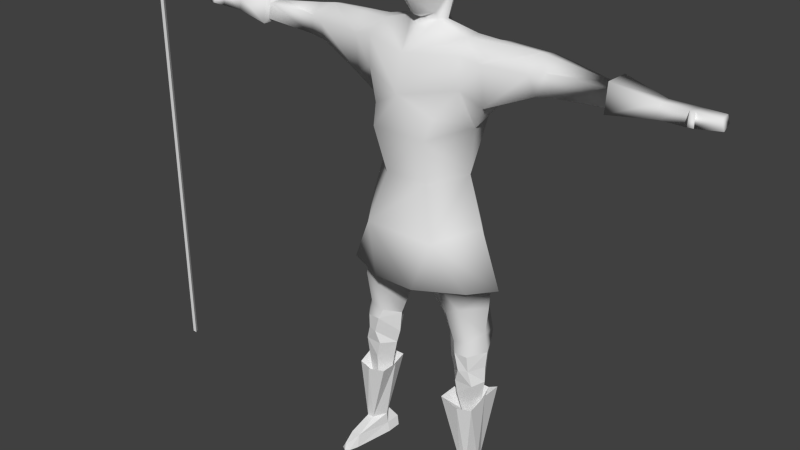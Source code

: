# Source: barbarian_lancier.blend  (saved by Blender 2.63.0; exported with 4.5.12 LTS)
import bpy
from mathutils import Matrix  # noqa: F401  (used for matrix-valued properties, if any)

bpy.ops.wm.read_factory_settings(use_empty=True)
scene = bpy.context.scene
scene.name = 'Scene'

# ---- collections
col_collection_1 = bpy.data.collections.new('Collection 1'); scene.collection.children.link(col_collection_1)

# ---- world
world_world = bpy.data.worlds.new('World'); scene.world = world_world
world_world.color = (0.05088, 0.05088, 0.05088)
world_world.use_sun_shadow = False
world_world.sun_shadow_jitter_overblur = 0.0
world_world.cycles.sampling_method = 'MANUAL'
world_world.cycles.sample_map_resolution = 256

# ---- meshes
me_plane_001 = bpy.data.meshes.new('Plane.001')
me_plane_001.from_pydata([(-7.963, 9.428, -0.07306), (-7.963, 9.491, 0.03653), (-7.963, 9.364, 0.03653), (6.803, 0.01015, -0.09752), (4.395, 0.0, 0.1518), (5.205, -0.5734, 0.4887), (5.205, 0.5734, 0.4887), (5.317, -0.7809, -0.1786), (5.317, 0.7809, -0.1786), (5.799, -0.5521, -0.5876), (5.799, 0.5521, -0.5876), (5.872, -0.5002, -0.02306), (5.872, 0.5002, -0.02306), (5.096, -0.3706, -0.9305), (5.096, 0.3706, -0.9305), (5.496, -0.6407, 0.5674), (5.496, 0.6407, 0.5674), (4.938, -2.38e-08, 0.6564), (5.697, -0.616, 0.5614), (5.697, 0.616, 0.5614), (5.71, -0.4901, -0.7574), (5.71, 0.4901, -0.7574), (5.843, -0.5095, 0.2791), (5.843, 0.5095, 0.2791), (4.51, 0.0, 0.4071), (4.556, -0.3956, 0.1147), (4.556, 0.3956, 0.1147), (5.096, 0.0, -0.9305), (5.749, -5.841e-08, -0.7574), (5.832, -9.735e-08, -0.5811), (5.968, -8.142e-08, -0.01658), (5.898, -7.726e-08, 0.3759), (3.962, -1.961, -0.8137), (3.962, 1.939, -0.8137), (5.781, -2.07e-08, 0.6677), (5.344, -4.761e-08, 0.679), (4.491, 0.0, -0.8077), (-2.14, -0.5499, 1.148), (-2.14, 0.5617, 1.148), (-0.8093, 2.869e-08, -1.535), (0.7316, 5.461e-08, -1.301), (4.257, 0.0, 0.2627), (3.556, -0.0154, -1.285), (2.15, -1.203, -1.073), (2.15, 1.203, -1.073), (4.269, -0.3037, -0.4802), (4.269, 0.3037, -0.4802), (4.346, -0.473, -0.2699), (4.346, 0.473, -0.2699), (3.728, 0.0, 0.8282), (3.486, -6.858, -0.3569), (3.486, 6.858, -0.3569), (3.556, -7.399, -0.2914), (3.556, 7.399, -0.2914), (3.519, -7.482, 0.1132), (3.519, 7.482, 0.1132), (3.752, -6.822, -0.248), (3.752, 6.822, -0.248), (3.748, -7.362, -0.2526), (3.748, 7.362, -0.2526), (3.76, -7.404, 0.1201), (3.76, 7.404, 0.1201), (3.761, -6.826, 0.05555), (3.761, 6.826, 0.05555), (3.42, -6.836, 0.1132), (3.42, 6.836, 0.1132), (3.524, -6.96, 0.3464), (3.524, 6.96, 0.3464), (3.68, -6.95, 0.3267), (3.68, 6.95, 0.3267), (3.677, -6.809, 0.3321), (3.677, 6.809, 0.3321), (3.52, -6.819, 0.3518), (3.52, 6.819, 0.3518), (3.419, -6.716, 0.1294), (3.419, 6.716, 0.1294), (3.416, -6.712, -0.2914), (3.416, 6.712, -0.2914), (3.757, -6.716, -0.2435), (3.757, 6.716, -0.2435), (3.76, -6.706, 0.07181), (3.76, 6.706, 0.07181), (3.76, -6.072, 0.07181), (3.76, 6.072, 0.07181), (3.757, -6.082, -0.2435), (3.757, 6.082, -0.2435), (3.416, -6.078, -0.2914), (3.416, 6.078, -0.2914), (3.419, -6.082, 0.1294), (3.419, 6.082, 0.1294), (3.311, -4.974, 0.3401), (3.311, 4.974, 0.3401), (3.304, -4.966, -0.5116), (3.304, 4.966, -0.5116), (3.995, -4.973, -0.4146), (3.995, 4.973, -0.4146), (4.0, -4.954, 0.2234), (4.0, 4.954, 0.2234), (4.148, -1.855, 0.04028), (4.148, 1.855, 0.04028), (3.7, -3.058, 0.2614), (3.7, 3.058, 0.2614), (4.357, -0.38, -0.002099), (4.357, 0.38, -0.002099), (4.122, -1.219, -0.002099), (4.122, 1.219, -0.002099), (4.146, -1.292, -0.3256), (4.146, 1.292, -0.3256), (3.804, -1.324, 0.4395), (3.804, 1.324, 0.4395), (3.706, -1.827, 0.3511), (3.706, 1.827, 0.3511), (4.133, -1.92, -0.2829), (4.133, 1.869, -0.2829), (4.088, -3.049, -0.2421), (4.088, 3.049, -0.2421), (4.011, -3.488, -0.2548), (4.011, 3.488, -0.2548), (3.803, -4.96, 0.09903), (3.803, 4.96, 0.09903), (3.801, -3.402, 0.1574), (3.801, 3.402, 0.1574), (3.8, -4.971, -0.2742), (3.8, 4.971, -0.2742), (3.861, -3.629, -0.7125), (3.861, 3.629, -0.7125), (3.961, -3.104, -0.7117), (3.961, 3.104, -0.7117), (-2.234, 0.005894, -1.659), (3.396, -4.967, -0.3309), (3.396, 4.967, -0.3309), (3.305, -3.767, -0.5807), (3.305, 3.767, -0.5807), (3.22, -3.196, -0.5089), (3.22, 3.196, -0.5089), (2.67, -1.936, -0.6134), (2.67, 1.936, -0.6134), (3.639, -1.215, -0.9078), (3.639, 1.215, -0.9078), (0.7316, -0.4498, -0.953), (0.7316, 0.4498, -0.953), (-0.9161, -1.08, -1.01), (-0.9161, 1.08, -1.01), (-2.124, -1.05, -1.436), (-2.154, 1.062, -1.436), (-2.958, -1.067, -0.8445), (-2.96, 1.065, -0.8594), (-2.806, -1.419, -0.9074), (-2.805, 1.425, -0.9237), (-2.695, -1.477, 0.4411), (-2.691, 1.484, 0.4561), (-2.97, -1.086, 0.3899), (-2.973, 1.084, 0.4037), (-3.794, -1.225, 0.2241), (-3.827, 1.161, 0.2003), (-4.075, -1.318, 0.3119), (-4.091, 1.253, 0.283), (-4.082, -1.224, -0.6651), (-4.098, 1.164, -0.6374), (-4.361, -1.24, -0.7197), (-4.361, 1.183, -0.6888), (-3.729, -1.706, -0.8058), (-3.759, 1.613, -0.7699), (-4.05, -1.637, -0.8772), (-4.062, 1.552, -0.8372), (-4.326, -1.518, -0.9916), (-4.325, 1.444, -0.9449), (-4.561, -1.439, 0.3119), (-4.547, 1.374, 0.283), (-4.092, -1.682, 0.2857), (-4.102, 1.596, 0.2583), (-4.54, -1.703, 0.2472), (-4.523, 1.622, 0.222), (-3.715, -1.625, 0.2198), (-3.747, 1.536, 0.1962), (-4.74, -1.5, -0.9206), (-4.714, 1.434, -0.8781), (-5.319, -1.56, -0.7124), (-5.319, 1.56, -0.7124), (-7.772, -1.603, -0.6768), (-7.772, 1.633, -0.6768), (-8.072, -1.6, -0.6698), (-8.072, 1.629, -0.6698), (-5.536, -1.136, -0.7404), (-5.683, 1.181, -0.6798), (-5.536, -1.701, -0.7404), (-5.683, 1.683, -0.6798), (-5.395, -1.973, -0.7404), (-5.558, 1.925, -0.6798), (-7.523, -1.735, -0.4234), (-7.523, 1.764, -0.4234), (-7.697, -1.855, -0.6016), (-7.697, 1.884, -0.6016), (-8.055, -1.965, -0.5481), (-8.055, 1.994, -0.5481), (-8.072, -1.218, -0.5481), (-8.072, 1.247, -0.5481), (-7.822, -1.301, -0.6016), (-7.822, 1.33, -0.6016), (-7.519, -1.491, -0.4277), (-7.519, 1.52, -0.4277), (-6.142, -1.551, -0.4051), (-6.202, 1.487, -0.449), (-4.954, -1.316, 0.2464), (-4.919, 1.263, 0.2212), (-5.352, -1.369, 0.2154), (-5.352, 1.369, 0.2154), (-4.968, -1.816, 0.2116), (-4.925, 1.735, 0.1885), (-7.873, -1.58, 1.253), (-7.873, 1.609, 1.253), (-7.869, -1.637, 1.255), (-7.869, 1.666, 1.255), (-8.055, -1.496, 1.251), (-8.055, 1.526, 1.251), (-8.055, -1.607, 1.333), (-8.055, 1.636, 1.333), (-8.055, -1.744, 1.248), (-8.055, 1.773, 1.248), (-5.64, -1.541, 0.4545), (-5.775, 1.541, 0.382), (-6.04, -1.71, 0.02708), (-6.082, 1.674, 0.05891), (-5.585, -1.937, 0.3522), (-5.726, 1.893, 0.2911), (-7.523, -1.712, 0.2128), (-7.523, 1.741, 0.2128), (-7.752, -1.744, 0.848), (-7.752, 1.773, 0.848), (-8.055, -1.848, 0.9847), (-8.055, 1.877, 0.9847), (-8.064, -1.418, 1.0), (-8.064, 1.447, 1.0), (-7.753, -1.477, 0.8607), (-7.753, 1.506, 0.8607), (-7.519, -1.523, 0.2055), (-7.519, 1.552, 0.2055), (-5.536, -0.985, 0.3885), (-5.683, 1.047, 0.3233), (-6.046, -1.484, 0.07651), (-6.089, 1.409, 0.117), (-3.047, -0.4836, -0.1494), (-3.051, 0.468, -0.1482), (-5.355, -1.057, -0.1546), (-5.355, 1.057, -0.1546), (-3.886, -0.8325, -0.143), (-3.92, 0.7922, -0.1455), (-4.536, -0.8857, -0.143), (-4.532, 0.8521, -0.1455), (-4.958, -0.9979, -0.143), (-4.928, 0.9642, -0.1455), (-6.129, -1.319, -0.171), (-6.187, 1.214, -0.1738), (-5.536, -0.985, -0.171), (-5.683, 1.047, -0.1738), (-7.519, -1.337, -0.171), (-7.519, 1.367, -0.171), (-7.822, -1.301, -0.171), (-7.822, 1.33, -0.171), (-8.072, -1.218, -0.1415), (-8.072, 1.247, -0.1415), (-8.055, -2.007, -0.1415), (-8.055, 2.036, -0.1415), (-7.697, -1.87, -0.171), (-7.697, 1.9, -0.171), (-7.523, -1.819, -0.171), (-7.523, 1.848, -0.171), (-5.395, -1.973, -0.171), (-5.558, 1.925, -0.1738), (2.753, 0.0, 1.002), (2.274, -0.8364, 0.7141), (2.274, 0.8891, 0.7141), (1.774, -0.7691, 0.9387), (1.774, 0.7691, 0.9387), (0.5333, -0.5989, 0.6597), (0.5333, 0.5989, 0.6597), (-0.8201, -0.9777, 0.9509), (-0.8201, 0.9777, 0.9509), (3.4, -4.972, 0.1672), (3.4, 4.972, 0.1672), (3.235, -3.601, -0.004633), (3.235, 3.601, -0.004633), (3.167, -3.114, 0.04447), (3.167, 3.114, 0.04447), (2.624, -1.857, 0.2191), (2.624, 1.857, 0.2191), (3.001, -1.325, 0.4214), (3.001, 1.325, 0.4214), (1.939, -1.413, -0.1546), (1.939, 1.413, -0.1546), (-6.04, -1.817, -0.171), (-6.082, 1.8, -0.1738), (-4.92, -1.972, -0.143), (-4.877, 1.881, -0.1455), (-4.471, -1.974, -0.143), (-4.454, 1.877, -0.1455), (-3.996, -2.02, -0.143), (-4.006, 1.913, -0.1455), (-3.481, -1.925, -0.143), (-3.522, 1.815, -0.1455), (-2.116, -1.767, 0.5066), (-2.123, -2.271, -0.1503), (-2.146, 2.077, -0.1503), (-0.5878, -1.721, -0.1462), (-0.5878, 1.721, -0.1462), (0.7316, -1.309, -0.1546), (0.7316, 1.309, -0.1546), (-2.145, 1.66, 0.6685), (-2.706, 1.899, -0.1482), (-2.709, -2.002, -0.1494), (-2.167, 1.875, -0.1269), (-2.123, 0.07004, -0.1269), (-2.155, 0.6084, 0.6379), (-2.147, 1.163, 0.7105), (-2.138, 1.081, -1.202), (-2.137, 0.5821, -1.113), (-2.116, -2.057, -0.124), (-2.136, -0.04859, -0.124), (-2.133, -0.6998, 0.6706), (-2.135, -1.276, 0.746), (-2.129, -0.6724, -1.148), (-2.138, -1.191, -1.241), (5.037, 9.428, -0.07306), (5.037, 9.491, 0.03653), (5.037, 9.364, 0.03653), (4.857, 9.418, -0.1637), (4.857, 9.273, -0.01839), (4.857, 9.418, 0.1269), (6.857, 9.418, -0.01839), (4.857, 9.564, -0.01839)], [], [(35, 17, 5, 15), (16, 6, 17, 35), (139, 40, 42), (140, 42, 40), (277, 38, 37, 276), (277, 276, 274, 275), (273, 272, 269), (272, 270, 269), (273, 269, 271), (275, 274, 272, 273), (42, 43, 139), (140, 44, 42), (43, 42, 137), (138, 42, 44), (39, 141, 143, 128), (144, 142, 39, 128), (303, 301, 143, 141), (144, 302, 304, 142), (276, 300, 301, 303), (141, 139, 305, 303), (306, 140, 142, 304), (40, 139, 141, 39), (142, 140, 40, 39), (4, 41, 102), (103, 41, 4), (25, 4, 102), (103, 4, 26), (24, 4, 25), (26, 4, 24), (17, 24, 25, 5), (26, 24, 17, 6), (7, 5, 25), (26, 6, 8), (7, 25, 102), (103, 26, 8), (13, 7, 45), (46, 8, 14), (27, 13, 45, 36), (46, 14, 27, 36), (45, 7, 47), (48, 8, 46), (47, 7, 102), (103, 8, 48), (7, 13, 20), (21, 14, 8), (9, 7, 20), (21, 8, 10), (5, 7, 15), (16, 8, 6), (15, 7, 18), (19, 8, 16), (18, 7, 22), (23, 8, 19), (7, 11, 22), (23, 12, 8), (7, 9, 11), (12, 10, 8), (155, 245, 247, 167), (248, 246, 156, 168), (155, 167, 171, 169), (172, 168, 156, 170), (171, 294, 296, 169), (297, 295, 172, 170), (171, 292, 294), (295, 293, 172), (201, 177, 290), (291, 178, 202), (290, 177, 292), (293, 178, 291), (18, 34, 35, 15), (35, 34, 19, 16), (22, 31, 34, 18), (34, 31, 23, 19), (11, 30, 31, 22), (31, 30, 12, 23), (9, 29, 30, 11), (30, 29, 10, 12), (20, 28, 29, 9), (29, 28, 21, 10), (13, 27, 28, 20), (28, 27, 14, 21), (42, 36, 45), (46, 36, 42), (135, 43, 137, 32), (138, 44, 136, 33), (126, 133, 135, 32), (136, 134, 127, 33), (112, 114, 126, 32), (127, 115, 113, 33), (112, 32, 137, 106), (138, 33, 113, 107), (100, 110, 284, 282), (285, 111, 101, 283), (133, 282, 284, 135), (285, 283, 134, 136), (112, 98, 114), (115, 99, 113), (110, 100, 114, 98), (115, 101, 111, 99), (131, 280, 282, 133), (283, 281, 132, 134), (129, 278, 280, 131), (281, 279, 130, 132), (92, 90, 278, 129), (279, 91, 93, 130), (88, 90, 92, 86), (93, 91, 89, 87), (76, 74, 88, 86), (89, 75, 77, 87), (64, 74, 76, 50), (77, 75, 65, 51), (52, 54, 64, 50), (65, 55, 53, 51), (135, 284, 288, 43), (289, 285, 136, 44), (284, 286, 288), (289, 287, 285), (124, 131, 133, 126), (134, 132, 125, 127), (120, 100, 282, 280), (283, 101, 121, 281), (114, 100, 120, 116), (121, 101, 115, 117), (116, 124, 126, 114), (127, 125, 117, 115), (41, 49, 102), (103, 49, 41), (47, 102, 104), (105, 103, 48), (45, 106, 137, 42), (138, 107, 46, 42), (43, 288, 305, 139), (306, 289, 44, 140), (47, 104, 106, 45), (107, 105, 48, 46), (108, 49, 269), (269, 49, 109), (49, 108, 104, 102), (105, 109, 49, 103), (60, 62, 64, 54), (65, 63, 61, 55), (52, 50, 56, 58), (57, 51, 53, 59), (50, 76, 78, 56), (79, 77, 51, 57), (52, 58, 60, 54), (61, 59, 53, 55), (66, 72, 74, 64), (75, 73, 67, 65), (56, 62, 60, 58), (61, 63, 57, 59), (56, 78, 80, 62), (81, 79, 57, 63), (68, 62, 80, 70), (81, 63, 69, 71), (62, 68, 66, 64), (67, 69, 63, 65), (68, 70, 72, 66), (73, 71, 69, 67), (70, 80, 74, 72), (75, 81, 71, 73), (76, 86, 84, 78), (85, 87, 77, 79), (80, 82, 88, 74), (89, 83, 81, 75), (78, 84, 82, 80), (83, 85, 79, 81), (84, 94, 96, 82), (97, 95, 85, 83), (82, 96, 90, 88), (91, 97, 83, 89), (86, 92, 94, 84), (95, 93, 87, 85), (92, 129, 122, 94), (123, 130, 93, 95), (96, 118, 278, 90), (279, 119, 97, 91), (94, 122, 118, 96), (119, 123, 95, 97), (104, 108, 110, 98), (111, 109, 105, 99), (104, 98, 112, 106), (113, 99, 105, 107), (269, 270, 286, 108), (287, 271, 269, 109), (110, 108, 286, 284), (287, 109, 111, 285), (116, 122, 124), (125, 123, 117), (120, 118, 122, 116), (123, 119, 121, 117), (118, 120, 280, 278), (281, 121, 119, 279), (122, 129, 131, 124), (132, 130, 123, 125), (145, 157, 245, 241), (246, 158, 146, 242), (145, 147, 161, 157), (162, 148, 146, 158), (151, 241, 245, 153), (246, 242, 152, 154), (149, 151, 153, 173), (154, 152, 150, 174), (155, 153, 245), (246, 154, 156), (155, 169, 173, 153), (174, 170, 156, 154), (167, 247, 249, 203), (250, 248, 168, 204), (157, 161, 163), (164, 162, 158), (163, 161, 298, 296), (299, 162, 164, 297), (157, 163, 165, 159), (166, 164, 158, 160), (165, 163, 296, 294), (297, 164, 166, 295), (157, 159, 247, 245), (248, 160, 158, 246), (175, 165, 294, 292), (295, 166, 176, 293), (159, 165, 175), (176, 166, 160), (159, 175, 249, 247), (250, 176, 160, 248), (177, 175, 292), (293, 176, 178), (169, 296, 298, 173), (299, 297, 170, 174), (167, 203, 207, 171), (208, 204, 168, 172), (171, 207, 292), (293, 208, 172), (177, 243, 249, 175), (250, 244, 178, 176), (276, 303, 305, 274), (306, 304, 277, 275), (272, 274, 305, 288), (306, 275, 273, 289), (270, 272, 288, 286), (289, 273, 271, 287), (205, 203, 249, 243), (250, 204, 206, 244), (243, 177, 201, 251), (239, 205, 243, 251), (203, 205, 207), (206, 204, 208, 222), (221, 290, 292, 207), (293, 291, 222, 208), (207, 205, 239, 221), (206, 222, 240), (185, 187, 189), (190, 188, 186), (185, 189, 199, 183), (200, 190, 186, 184), (185, 201, 290), (291, 202, 186), (185, 183, 201), (202, 184, 186), (189, 179, 199), (200, 180, 190), (179, 189, 191), (192, 190, 180), (179, 197, 199), (200, 198, 180), (181, 193, 195), (196, 194, 182), (181, 179, 191, 193), (192, 180, 182, 194), (181, 195, 197, 179), (198, 196, 182, 180), (183, 199, 255, 253), (256, 200, 184, 254), (201, 183, 253, 251), (254, 184, 202, 252), (187, 185, 290, 267), (291, 186, 188, 268), (189, 187, 267, 265), (268, 188, 190, 266), (191, 189, 265, 263), (266, 190, 192, 264), (193, 191, 263, 261), (264, 192, 194, 262), (195, 193, 261, 259), (262, 194, 196, 260), (197, 195, 259, 257), (260, 196, 198, 258), (199, 197, 257, 255), (258, 198, 200, 256), (209, 211, 227, 233), (228, 212, 210, 234), (227, 225, 235, 233), (236, 226, 228, 234), (225, 219, 235), (236, 220, 226), (223, 219, 225), (226, 220, 224), (235, 219, 237), (238, 220, 236), (219, 221, 239), (240, 222, 220), (211, 209, 215), (216, 210, 212), (211, 215, 217), (218, 216, 212), (209, 213, 215), (216, 214, 210), (213, 209, 233, 231), (234, 210, 214, 232), (215, 213, 217), (218, 214, 216), (217, 213, 231, 229), (232, 214, 218, 230), (211, 217, 229, 227), (230, 218, 212, 228), (237, 219, 239), (240, 220, 238), (221, 219, 223), (224, 220, 222), (221, 223, 267, 290), (268, 224, 222, 291), (223, 225, 265, 267), (266, 226, 224, 268), (225, 227, 263, 265), (264, 228, 226, 266), (227, 229, 261, 263), (262, 230, 228, 264), (229, 231, 259, 261), (260, 232, 230, 262), (231, 233, 257, 259), (258, 234, 232, 260), (233, 235, 255, 257), (256, 236, 234, 258), (235, 237, 253, 255), (254, 238, 236, 256), (237, 239, 251, 253), (252, 240, 238, 254), (38, 277, 307), (37, 300, 276), (277, 304, 302, 307), (150, 308, 299, 174), (148, 162, 299, 308), (147, 309, 298, 161), (149, 173, 298, 309), (148, 308, 310, 314), (308, 150, 313, 310), (152, 242, 311, 312), (150, 152, 312, 313), (146, 148, 314, 315), (242, 146, 315, 311), (302, 310, 313, 307), (144, 314, 310, 302), (128, 315, 314, 144), (38, 307, 312), (37, 38, 312, 311), (149, 309, 316, 319), (309, 147, 321, 316), (241, 151, 318, 317), (151, 149, 319, 318), (147, 145, 320, 321), (145, 241, 317, 320), (128, 143, 321, 320), (143, 301, 316, 321), (300, 319, 316, 301), (37, 319, 300), (37, 318, 319), (37, 311, 317, 318), (128, 311, 315), (317, 311, 128, 320), (324, 2, 0, 322), (323, 322, 0, 1), (324, 323, 1, 2), (327, 328, 329), (325, 328, 326), (329, 328, 325), (326, 328, 327), (206, 240, 252, 244), (178, 244, 252, 202)])
me_plane_001.polygons.foreach_set('use_smooth', [1, 1, 1, 1, 1, 1, 1, 1, 1, 1, 1, 1, 1, 1, 1, 1, 1, 1, 1, 1, 1, 1, 1, 1, 1, 1, 1, 1, 1, 1, 1, 1, 1, 1, 1, 1, 1, 1, 1, 1, 1, 1, 1, 1, 1, 1, 1, 1, 1, 1, 1, 1, 1, 1, 1, 1, 1, 0, 0, 0, 0, 0, 0, 0, 0, 0, 0, 0, 0, 1, 1, 1, 1, 1, 1, 1, 1, 1, 1, 1, 1, 1, 1, 1, 1, 1, 1, 1, 1, 1, 1, 1, 1, 1, 1, 1, 1, 1, 1, 1, 1, 1, 1, 1, 1, 1, 1, 1, 1, 1, 1, 1, 1, 1, 1, 1, 1, 1, 1, 1, 1, 1, 1, 1, 1, 1, 1, 1, 1, 1, 1, 1, 1, 1, 1, 1, 1, 1, 1, 1, 1, 1, 1, 1, 1, 1, 1, 1, 1, 1, 1, 1, 1, 1, 1, 1, 1, 1, 1, 1, 1, 1, 1, 1, 1, 1, 1, 1, 1, 1, 1, 1, 1, 1, 1, 1, 1, 1, 1, 1, 1, 1, 1, 1, 1, 1, 1, 1, 1, 1, 1, 1, 1, 1, 1, 0, 0, 0, 0, 1, 1, 1, 1, 0, 0, 1, 1, 0, 0, 0, 0, 1, 1, 0, 0, 0, 0, 0, 0, 0, 0, 0, 0, 0, 0, 0, 0, 1, 1, 0, 0, 0, 0, 0, 0, 1, 1, 1, 1, 1, 1, 0, 0, 0, 0, 0, 0, 0, 0, 0, 0, 0, 0, 0, 0, 0, 0, 0, 0, 0, 0, 0, 0, 0, 0, 0, 0, 0, 0, 0, 0, 0, 0, 0, 0, 0, 0, 0, 0, 0, 0, 0, 0, 0, 0, 0, 0, 0, 0, 0, 0, 0, 0, 0, 0, 0, 0, 0, 0, 0, 0, 0, 0, 0, 0, 0, 0, 0, 0, 0, 0, 0, 0, 0, 0, 0, 0, 0, 0, 0, 0, 0, 0, 0, 0, 0, 0, 0, 0, 0, 0, 0, 0, 0, 0, 0, 0, 1, 1, 1, 1, 1, 1, 1, 1, 1, 1, 1, 0, 0, 1, 1, 1, 1, 1, 1, 1, 1, 1, 0, 0, 1, 1, 1, 1, 1, 1, 1, 1, 0, 0, 0, 0, 0, 0, 0, 0, 0])
_uv = me_plane_001.uv_layers.new(name='UVMap')
_uv.uv.foreach_set('vector', [0.1692, 0.4284, 0.1636, 0.399, 0.1997, 0.4115, 0.2037, 0.4233, 0.1035, 0.428, 0.1069, 0.416, 0.1422, 0.4013, 0.1383, 0.431, 0.6679, 0.1315, 0.6692, 0.1669, 0.5048, 0.1659, 0.6678, 0.2022, 0.5048, 0.1659, 0.6692, 0.1669, 0.09648, 0.221, 0.022, 0.1966, 0.02408, 0.1344, 0.09821, 0.1134, 0.09648, 0.221, 0.09821, 0.1134, 0.1785, 0.1312, 0.179, 0.2055, 0.2516, 0.2081, 0.2504, 0.1282, 0.3025, 0.1672, 0.2504, 0.1282, 0.2774, 0.1179, 0.3025, 0.1672, 0.2516, 0.2081, 0.3025, 0.1672, 0.2788, 0.2197, 0.179, 0.2055, 0.1785, 0.1312, 0.2504, 0.1282, 0.2516, 0.2081, 0.5048, 0.1659, 0.5824, 0.09629, 0.6679, 0.1315, 0.6678, 0.2022, 0.5822, 0.2374, 0.5048, 0.1659, 0.5824, 0.09629, 0.5048, 0.1659, 0.4984, 0.09501, 0.4982, 0.2384, 0.5048, 0.1659, 0.5822, 0.2374, 0.7604, 0.167, 0.7643, 0.09976, 0.8335, 0.1093, 0.8397, 0.1674, 0.835, 0.2256, 0.7641, 0.2342, 0.7604, 0.167, 0.8397, 0.1674, 0.7398, 0.04353, 0.8226, 0.014, 0.8335, 0.1093, 0.7643, 0.09976, 0.835, 0.2256, 0.8226, 0.3132, 0.7395, 0.2904, 0.7641, 0.2342, 0.09821, 0.1134, 0.03176, 0.05845, 0.0382, 0.01325, 0.1223, 0.04476, 0.7643, 0.09976, 0.6679, 0.1315, 0.6684, 0.0647, 0.7398, 0.04353, 0.6682, 0.2691, 0.6678, 0.2022, 0.7641, 0.2342, 0.7395, 0.2904, 0.6692, 0.1669, 0.6679, 0.1315, 0.7643, 0.09976, 0.7604, 0.167, 0.7641, 0.2342, 0.6678, 0.2022, 0.6692, 0.1669, 0.7604, 0.167, 0.1767, 0.3411, 0.1757, 0.317, 0.2149, 0.3517, 0.08805, 0.3572, 0.125, 0.3202, 0.1256, 0.3443, 0.2043, 0.3671, 0.1767, 0.3411, 0.2149, 0.3517, 0.08805, 0.3572, 0.1256, 0.3443, 0.09954, 0.3719, 0.1668, 0.3639, 0.1767, 0.3411, 0.2043, 0.3671, 0.09954, 0.3719, 0.1256, 0.3443, 0.1368, 0.3665, 0.1636, 0.399, 0.1668, 0.3639, 0.2043, 0.3671, 0.1997, 0.4115, 0.09954, 0.3719, 0.1368, 0.3665, 0.1422, 0.4013, 0.1069, 0.416, 0.2322, 0.4085, 0.1997, 0.4115, 0.2043, 0.3671, 0.09954, 0.3719, 0.1069, 0.416, 0.07426, 0.4149, 0.2322, 0.4085, 0.2043, 0.3671, 0.2149, 0.3517, 0.08805, 0.3572, 0.09954, 0.3719, 0.07426, 0.4149, 0.2723, 0.3971, 0.2322, 0.4085, 0.2524, 0.3508, 0.05057, 0.3585, 0.07426, 0.4149, 0.0335, 0.406, 0.2912, 0.3967, 0.2723, 0.3971, 0.2524, 0.3508, 0.2804, 0.3603, 0.05057, 0.3585, 0.0335, 0.406, 0.01462, 0.4067, 0.02318, 0.3698, 0.2524, 0.3508, 0.2322, 0.4085, 0.235, 0.3537, 0.06813, 0.3604, 0.07426, 0.4149, 0.05057, 0.3585, 0.235, 0.3537, 0.2322, 0.4085, 0.2149, 0.3517, 0.08805, 0.3572, 0.07426, 0.4149, 0.06813, 0.3604, 0.2322, 0.4085, 0.2723, 0.3971, 0.2614, 0.4252, 0.04609, 0.4334, 0.0335, 0.406, 0.07426, 0.4149, 0.2551, 0.4278, 0.2322, 0.4085, 0.2614, 0.4252, 0.04609, 0.4334, 0.07426, 0.4149, 0.05251, 0.4356, 0.1997, 0.4115, 0.2322, 0.4085, 0.2037, 0.4233, 0.1035, 0.428, 0.07426, 0.4149, 0.1069, 0.416, 0.2037, 0.4233, 0.2322, 0.4085, 0.2054, 0.4302, 0.1023, 0.435, 0.07426, 0.4149, 0.1035, 0.428, 0.2054, 0.4302, 0.2322, 0.4085, 0.2167, 0.4384, 0.09146, 0.4439, 0.07426, 0.4149, 0.1023, 0.435, 0.2322, 0.4085, 0.2309, 0.4389, 0.2167, 0.4384, 0.09146, 0.4439, 0.07733, 0.4453, 0.07426, 0.4149, 0.2322, 0.4085, 0.2551, 0.4278, 0.2309, 0.4389, 0.07733, 0.4453, 0.05251, 0.4356, 0.07426, 0.4149, 0.5522, 0.5841, 0.589, 0.5838, 0.5782, 0.6167, 0.5417, 0.6084, 0.739, 0.6046, 0.7326, 0.5742, 0.766, 0.5779, 0.7731, 0.6014, 0.5522, 0.5841, 0.5417, 0.6084, 0.5281, 0.605, 0.5333, 0.5822, 0.7863, 0.5999, 0.7731, 0.6014, 0.766, 0.5779, 0.7838, 0.578, 0.5281, 0.605, 0.5047, 0.5987, 0.5059, 0.5745, 0.5333, 0.5822, 0.8104, 0.5733, 0.8093, 0.5965, 0.7863, 0.5999, 0.7838, 0.578, 0.5281, 0.605, 0.5029, 0.6203, 0.5047, 0.5987, 0.8093, 0.5965, 0.8085, 0.6176, 0.7863, 0.5999, 0.4767, 0.6828, 0.4681, 0.6381, 0.4962, 0.6766, 0.8076, 0.6783, 0.8392, 0.6412, 0.8285, 0.6874, 0.4962, 0.6766, 0.4681, 0.6381, 0.5029, 0.6203, 0.8085, 0.6176, 0.8392, 0.6412, 0.8076, 0.6783, 0.2054, 0.4302, 0.1843, 0.4542, 0.1692, 0.4284, 0.2037, 0.4233, 0.1383, 0.431, 0.1248, 0.4577, 0.1023, 0.435, 0.1035, 0.428, 0.2167, 0.4384, 0.2059, 0.4662, 0.1843, 0.4542, 0.2054, 0.4302, 0.1248, 0.4577, 0.1039, 0.471, 0.09146, 0.4439, 0.1023, 0.435, 0.2309, 0.4389, 0.2364, 0.4697, 0.2059, 0.4662, 0.2167, 0.4384, 0.1039, 0.471, 0.07372, 0.4763, 0.07733, 0.4453, 0.09146, 0.4439, 0.2551, 0.4278, 0.2711, 0.4511, 0.2364, 0.4697, 0.2309, 0.4389, 0.07372, 0.4763, 0.03802, 0.4599, 0.05251, 0.4356, 0.07733, 0.4453, 0.2614, 0.4252, 0.2818, 0.4378, 0.2711, 0.4511, 0.2551, 0.4278, 0.03802, 0.4599, 0.02645, 0.4472, 0.04609, 0.4334, 0.05251, 0.4356, 0.2723, 0.3971, 0.2912, 0.3967, 0.2818, 0.4378, 0.2614, 0.4252, 0.02645, 0.4472, 0.01462, 0.4067, 0.0335, 0.406, 0.04609, 0.4334, 0.5048, 0.1659, 0.445, 0.1665, 0.4479, 0.1387, 0.448, 0.1943, 0.445, 0.1665, 0.5048, 0.1659, 0.4663, 0.7767, 0.4317, 0.7346, 0.5122, 0.7279, 0.5344, 0.765, 0.3251, 0.7329, 0.4089, 0.7413, 0.3717, 0.7845, 0.3019, 0.7695, 0.5464, 0.8239, 0.5072, 0.8379, 0.4663, 0.7767, 0.5344, 0.765, 0.3717, 0.7845, 0.3273, 0.8466, 0.2877, 0.8305, 0.3019, 0.7695, 0.5626, 0.7581, 0.5722, 0.8186, 0.5464, 0.8239, 0.5344, 0.765, 0.2877, 0.8305, 0.2617, 0.8239, 0.2736, 0.7604, 0.3019, 0.7695, 0.5626, 0.7581, 0.5344, 0.765, 0.5122, 0.7279, 0.5543, 0.7248, 0.3251, 0.7329, 0.3019, 0.7695, 0.2736, 0.7604, 0.2818, 0.7293, 0.6077, 0.8186, 0.6084, 0.748, 0.6724, 0.749, 0.6416, 0.8256, 0.1644, 0.7526, 0.2272, 0.7526, 0.2263, 0.8226, 0.1926, 0.8281, 0.6691, 0.8439, 0.6416, 0.8256, 0.6724, 0.749, 0.7122, 0.778, 0.1644, 0.7526, 0.1926, 0.8281, 0.1652, 0.8446, 0.1256, 0.78, 0.5626, 0.7581, 0.5789, 0.752, 0.5722, 0.8186, 0.2617, 0.8239, 0.2568, 0.7569, 0.2736, 0.7604, 0.6084, 0.748, 0.6077, 0.8186, 0.5722, 0.8186, 0.5789, 0.752, 0.2617, 0.8239, 0.2263, 0.8226, 0.2272, 0.7526, 0.2568, 0.7569, 0.6632, 0.8749, 0.6336, 0.8561, 0.6416, 0.8256, 0.6691, 0.8439, 0.1926, 0.8281, 0.1989, 0.8584, 0.1688, 0.8749, 0.1652, 0.8446, 0.6355, 0.9387, 0.6078, 0.9334, 0.6336, 0.8561, 0.6632, 0.8749, 0.1989, 0.8584, 0.2187, 0.9366, 0.1911, 0.9397, 0.1688, 0.8749, 0.9231, 0.3855, 0.9285, 0.3383, 0.9363, 0.3409, 0.9305, 0.3841, 0.615, 0.3673, 0.6221, 0.3631, 0.637, 0.4083, 0.6294, 0.4085, 0.8534, 0.3462, 0.9285, 0.3383, 0.9231, 0.3855, 0.857, 0.3744, 0.637, 0.4083, 0.6221, 0.3631, 0.6972, 0.3557, 0.6995, 0.3839, 0.818, 0.3798, 0.8088, 0.3595, 0.8534, 0.3462, 0.857, 0.3744, 0.6972, 0.3557, 0.7436, 0.3596, 0.7388, 0.3814, 0.6995, 0.3839, 0.8017, 0.3685, 0.8088, 0.3595, 0.818, 0.3798, 0.8126, 0.3835, 0.7388, 0.3814, 0.7436, 0.3596, 0.7524, 0.3669, 0.7448, 0.3838, 0.8003, 0.3896, 0.7922, 0.3903, 0.8017, 0.3685, 0.8126, 0.3835, 0.7524, 0.3669, 0.7662, 0.3864, 0.758, 0.3873, 0.7448, 0.3838, 0.7122, 0.778, 0.6724, 0.749, 0.7163, 0.7198, 0.7636, 0.7495, 0.1223, 0.7242, 0.1644, 0.7526, 0.1256, 0.78, 0.07696, 0.7525, 0.6724, 0.749, 0.6476, 0.718, 0.7163, 0.7198, 0.1223, 0.7242, 0.1889, 0.7226, 0.1644, 0.7526, 0.5474, 0.8515, 0.5201, 0.8674, 0.5072, 0.8379, 0.5464, 0.8239, 0.3273, 0.8466, 0.3122, 0.8763, 0.2854, 0.8586, 0.2877, 0.8305, 0.6002, 0.8391, 0.6077, 0.8186, 0.6416, 0.8256, 0.6336, 0.8561, 0.1926, 0.8281, 0.2263, 0.8226, 0.2329, 0.8434, 0.1989, 0.8584, 0.5722, 0.8186, 0.6077, 0.8186, 0.6002, 0.8391, 0.5731, 0.8429, 0.2329, 0.8434, 0.2263, 0.8226, 0.2617, 0.8239, 0.2598, 0.8485, 0.5731, 0.8429, 0.5474, 0.8515, 0.5464, 0.8239, 0.5722, 0.8186, 0.2877, 0.8305, 0.2854, 0.8586, 0.2598, 0.8485, 0.2617, 0.8239, 0.4005, 0.1655, 0.3569, 0.1663, 0.4135, 0.1385, 0.4135, 0.1917, 0.3569, 0.1663, 0.4005, 0.1655, 0.438, 0.1264, 0.422, 0.1264, 0.438, 0.08011, 0.4377, 0.2528, 0.422, 0.2064, 0.438, 0.2065, 0.4479, 0.1387, 0.4565, 0.08271, 0.4984, 0.09501, 0.5048, 0.1659, 0.4982, 0.2384, 0.4562, 0.2503, 0.448, 0.1943, 0.5048, 0.1659, 0.5824, 0.09629, 0.6047, 0.04903, 0.6684, 0.0647, 0.6679, 0.1315, 0.6682, 0.2691, 0.6045, 0.2847, 0.5822, 0.2374, 0.6678, 0.2022, 0.438, 0.1264, 0.438, 0.08011, 0.4565, 0.08271, 0.4479, 0.1387, 0.4562, 0.2503, 0.4377, 0.2528, 0.438, 0.2065, 0.448, 0.1943, 0.3657, 0.0891, 0.3569, 0.1663, 0.3025, 0.1672, 0.3025, 0.1672, 0.3569, 0.1663, 0.3682, 0.2428, 0.3569, 0.1663, 0.3657, 0.0891, 0.398, 0.09019, 0.4135, 0.1385, 0.4001, 0.2403, 0.3682, 0.2428, 0.3569, 0.1663, 0.4135, 0.1917, 0.7914, 0.3931, 0.7884, 0.3726, 0.8017, 0.3685, 0.7922, 0.3903, 0.7524, 0.3669, 0.7662, 0.3682, 0.7675, 0.389, 0.7662, 0.3864, 0.8003, 0.3896, 0.8126, 0.3835, 0.8138, 0.3941, 0.7999, 0.3907, 0.7457, 0.3945, 0.7448, 0.3838, 0.758, 0.3873, 0.7586, 0.3883, 0.8126, 0.3835, 0.818, 0.3798, 0.8186, 0.3949, 0.8138, 0.3941, 0.7412, 0.3962, 0.7388, 0.3814, 0.7448, 0.3838, 0.7457, 0.3945, 0.8003, 0.3896, 0.7999, 0.3907, 0.7914, 0.3931, 0.7922, 0.3903, 0.7675, 0.389, 0.7586, 0.3883, 0.758, 0.3873, 0.7662, 0.3864, 0.7911, 0.3609, 0.7931, 0.3574, 0.8088, 0.3595, 0.8017, 0.3685, 0.7436, 0.3596, 0.7585, 0.3543, 0.7612, 0.3573, 0.7524, 0.3669, 0.8138, 0.3941, 0.8089, 0.4054, 0.7914, 0.3931, 0.7999, 0.3907, 0.7675, 0.389, 0.7528, 0.4046, 0.7457, 0.3945, 0.7586, 0.3883, 0.8138, 0.3941, 0.8186, 0.3949, 0.8159, 0.4099, 0.8089, 0.4054, 0.747, 0.4104, 0.7412, 0.3962, 0.7457, 0.3945, 0.7528, 0.4046, 0.7929, 0.4192, 0.8089, 0.4054, 0.8159, 0.4099, 0.8014, 0.4238, 0.747, 0.4104, 0.7528, 0.4046, 0.7714, 0.4148, 0.764, 0.421, 0.7884, 0.3726, 0.7882, 0.3624, 0.7911, 0.3609, 0.8017, 0.3685, 0.7612, 0.3573, 0.7644, 0.3583, 0.7662, 0.3682, 0.7524, 0.3669, 0.7929, 0.4192, 0.8014, 0.4238, 0.796, 0.4331, 0.7874, 0.4286, 0.7712, 0.4291, 0.764, 0.421, 0.7714, 0.4148, 0.7786, 0.4229, 0.789, 0.3483, 0.8033, 0.3354, 0.8088, 0.3595, 0.7931, 0.3574, 0.7436, 0.3596, 0.7441, 0.3349, 0.7608, 0.3446, 0.7585, 0.3543, 0.818, 0.3798, 0.857, 0.3744, 0.8555, 0.3961, 0.8186, 0.3949, 0.7053, 0.405, 0.6995, 0.3839, 0.7388, 0.3814, 0.7412, 0.3962, 0.8033, 0.3354, 0.848, 0.3204, 0.8534, 0.3462, 0.8088, 0.3595, 0.6972, 0.3557, 0.6973, 0.3293, 0.7441, 0.3349, 0.7436, 0.3596, 0.8186, 0.3949, 0.8555, 0.3961, 0.8517, 0.414, 0.8159, 0.4099, 0.7127, 0.4217, 0.7053, 0.405, 0.7412, 0.3962, 0.747, 0.4104, 0.8555, 0.3961, 0.9137, 0.4162, 0.9041, 0.4448, 0.8517, 0.414, 0.6677, 0.4625, 0.6524, 0.4364, 0.7053, 0.405, 0.7127, 0.4217, 0.848, 0.3204, 0.9285, 0.2891, 0.9285, 0.3383, 0.8534, 0.3462, 0.6221, 0.3631, 0.6121, 0.315, 0.6973, 0.3293, 0.6972, 0.3557, 0.857, 0.3744, 0.9231, 0.3855, 0.9137, 0.4162, 0.8555, 0.3961, 0.6524, 0.4364, 0.637, 0.4083, 0.6995, 0.3839, 0.7053, 0.405, 0.9231, 0.3855, 0.9305, 0.3841, 0.9231, 0.4166, 0.9137, 0.4162, 0.6433, 0.4387, 0.6294, 0.4085, 0.637, 0.4083, 0.6524, 0.4364, 0.9285, 0.2891, 0.9407, 0.3046, 0.9363, 0.3409, 0.9285, 0.3383, 0.615, 0.3673, 0.6033, 0.3327, 0.6121, 0.315, 0.6221, 0.3631, 0.9137, 0.4162, 0.9231, 0.4166, 0.918, 0.4397, 0.9041, 0.4448, 0.6531, 0.4603, 0.6433, 0.4387, 0.6524, 0.4364, 0.6677, 0.4625, 0.5719, 0.718, 0.6025, 0.7191, 0.6084, 0.748, 0.5789, 0.752, 0.2272, 0.7526, 0.2332, 0.7239, 0.264, 0.7226, 0.2568, 0.7569, 0.5719, 0.718, 0.5789, 0.752, 0.5626, 0.7581, 0.5543, 0.7248, 0.2736, 0.7604, 0.2568, 0.7569, 0.264, 0.7226, 0.2818, 0.7293, 0.3025, 0.1672, 0.2774, 0.1179, 0.3191, 0.08687, 0.3657, 0.0891, 0.3216, 0.2471, 0.2788, 0.2197, 0.3025, 0.1672, 0.3682, 0.2428, 0.6084, 0.748, 0.6025, 0.7191, 0.6476, 0.718, 0.6724, 0.749, 0.1889, 0.7226, 0.2332, 0.7239, 0.2272, 0.7526, 0.1644, 0.7526, 0.5731, 0.8429, 0.565, 0.9264, 0.5474, 0.8515, 0.2854, 0.8586, 0.2625, 0.933, 0.2598, 0.8485, 0.6002, 0.8391, 0.5858, 0.9279, 0.565, 0.9264, 0.5731, 0.8429, 0.2625, 0.933, 0.2414, 0.9329, 0.2329, 0.8434, 0.2598, 0.8485, 0.5858, 0.9279, 0.6002, 0.8391, 0.6336, 0.8561, 0.6078, 0.9334, 0.1989, 0.8584, 0.2329, 0.8434, 0.2414, 0.9329, 0.2187, 0.9366, 0.565, 0.9264, 0.543, 0.9316, 0.5201, 0.8674, 0.5474, 0.8515, 0.3122, 0.8763, 0.2845, 0.9398, 0.2625, 0.933, 0.2854, 0.8586, 0.4253, 0.5143, 0.439, 0.5817, 0.4008, 0.5807, 0.3757, 0.536, 0.9134, 0.5878, 0.8754, 0.5857, 0.8903, 0.5153, 0.9431, 0.5397, 0.4253, 0.5143, 0.4486, 0.5024, 0.4661, 0.5597, 0.439, 0.5817, 0.8502, 0.5615, 0.8676, 0.5032, 0.8903, 0.5153, 0.8754, 0.5857, 0.5793, 0.5193, 0.6218, 0.5427, 0.589, 0.5838, 0.5611, 0.5689, 0.7326, 0.5742, 0.7054, 0.5304, 0.7495, 0.5119, 0.7594, 0.5631, 0.5577, 0.4976, 0.5793, 0.5193, 0.5611, 0.5689, 0.5369, 0.5604, 0.7594, 0.5631, 0.7495, 0.5119, 0.7714, 0.4932, 0.7825, 0.5571, 0.5522, 0.5841, 0.5611, 0.5689, 0.589, 0.5838, 0.7326, 0.5742, 0.7594, 0.5631, 0.766, 0.5779, 0.5522, 0.5841, 0.5333, 0.5822, 0.5369, 0.5604, 0.5611, 0.5689, 0.7825, 0.5571, 0.7838, 0.578, 0.766, 0.5779, 0.7594, 0.5631, 0.5417, 0.6084, 0.5782, 0.6167, 0.5682, 0.6381, 0.5436, 0.6295, 0.745, 0.6246, 0.739, 0.6046, 0.7731, 0.6014, 0.7685, 0.6207, 0.439, 0.5817, 0.4661, 0.5597, 0.4634, 0.5779, 0.8514, 0.5799, 0.8502, 0.5615, 0.8754, 0.5857, 0.4634, 0.5779, 0.4661, 0.5597, 0.5078, 0.5442, 0.5059, 0.5745, 0.8109, 0.5447, 0.8502, 0.5615, 0.8514, 0.5799, 0.8104, 0.5733, 0.439, 0.5817, 0.4634, 0.5779, 0.4599, 0.5918, 0.4432, 0.596, 0.8537, 0.5941, 0.8514, 0.5799, 0.8754, 0.5857, 0.8699, 0.5996, 0.4599, 0.5918, 0.4634, 0.5779, 0.5059, 0.5745, 0.5047, 0.5987, 0.8104, 0.5733, 0.8514, 0.5799, 0.8537, 0.5941, 0.8093, 0.5965, 0.439, 0.5817, 0.4432, 0.596, 0.4125, 0.6153, 0.4008, 0.5807, 0.8988, 0.6209, 0.8699, 0.5996, 0.8754, 0.5857, 0.9134, 0.5878, 0.4619, 0.6096, 0.4599, 0.5918, 0.5047, 0.5987, 0.5029, 0.6203, 0.8093, 0.5965, 0.8537, 0.5941, 0.8502, 0.6118, 0.8085, 0.6176, 0.4432, 0.596, 0.4599, 0.5918, 0.4619, 0.6096, 0.8502, 0.6118, 0.8537, 0.5941, 0.8699, 0.5996, 0.4432, 0.596, 0.4619, 0.6096, 0.4237, 0.6361, 0.4125, 0.6153, 0.8862, 0.6401, 0.8502, 0.6118, 0.8699, 0.5996, 0.8988, 0.6209, 0.4681, 0.6381, 0.4619, 0.6096, 0.5029, 0.6203, 0.8085, 0.6176, 0.8502, 0.6118, 0.8392, 0.6412, 0.5333, 0.5822, 0.5059, 0.5745, 0.5078, 0.5442, 0.5369, 0.5604, 0.8109, 0.5447, 0.8104, 0.5733, 0.7838, 0.578, 0.7825, 0.5571, 0.5417, 0.6084, 0.5436, 0.6295, 0.5202, 0.6249, 0.5281, 0.605, 0.7912, 0.6199, 0.7685, 0.6207, 0.7731, 0.6014, 0.7863, 0.5999, 0.5281, 0.605, 0.5202, 0.6249, 0.5029, 0.6203, 0.8085, 0.6176, 0.7912, 0.6199, 0.7863, 0.5999, 0.4681, 0.6381, 0.4338, 0.6553, 0.4237, 0.6361, 0.4619, 0.6096, 0.8862, 0.6401, 0.873, 0.6599, 0.8392, 0.6412, 0.8502, 0.6118, 0.09821, 0.1134, 0.1223, 0.04476, 0.1921, 0.06944, 0.1785, 0.1312, 0.1925, 0.2688, 0.1193, 0.293, 0.09648, 0.221, 0.179, 0.2055, 0.2504, 0.1282, 0.1785, 0.1312, 0.1921, 0.06944, 0.2559, 0.06155, 0.1925, 0.2688, 0.179, 0.2055, 0.2516, 0.2081, 0.2583, 0.2759, 0.2774, 0.1179, 0.2504, 0.1282, 0.2559, 0.06155, 0.3191, 0.08687, 0.2583, 0.2759, 0.2516, 0.2081, 0.2788, 0.2197, 0.3216, 0.2471, 0.536, 0.6482, 0.5436, 0.6295, 0.5682, 0.6381, 0.5589, 0.6581, 0.745, 0.6246, 0.7685, 0.6207, 0.775, 0.6419, 0.751, 0.6462, 0.4338, 0.6553, 0.4681, 0.6381, 0.4767, 0.6828, 0.4606, 0.6894, 0.5207, 0.6817, 0.536, 0.6482, 0.5589, 0.6581, 0.5328, 0.6928, 0.5436, 0.6295, 0.536, 0.6482, 0.5202, 0.6249, 0.775, 0.6419, 0.7685, 0.6207, 0.7912, 0.6199, 0.7939, 0.6778, 0.5086, 0.6781, 0.4962, 0.6766, 0.5029, 0.6203, 0.5202, 0.6249, 0.8085, 0.6176, 0.8076, 0.6783, 0.7939, 0.6778, 0.7912, 0.6199, 0.5202, 0.6249, 0.536, 0.6482, 0.5207, 0.6817, 0.5086, 0.6781, 0.775, 0.6419, 0.7939, 0.6778, 0.78, 0.6791, 0.2215, 0.6837, 0.2222, 0.6801, 0.3445, 0.6666, 0.01815, 0.6793, 0.1369, 0.6789, 0.1376, 0.6831, 0.2215, 0.6837, 0.3445, 0.6666, 0.3451, 0.6834, 0.2183, 0.7151, 0.0196, 0.6963, 0.01815, 0.6793, 0.1376, 0.6831, 0.1438, 0.7117, 0.2215, 0.6837, 0.1845, 0.6763, 0.1942, 0.6525, 0.1577, 0.6531, 0.1706, 0.679, 0.1376, 0.6831, 0.2215, 0.6837, 0.2183, 0.7151, 0.1845, 0.6763, 0.1706, 0.679, 0.1438, 0.7117, 0.1376, 0.6831, 0.8859, 0.1607, 0.8715, 0.1476, 0.8904, 0.1477, 0.9516, 0.02678, 0.9747, 0.02461, 0.9574, 0.04083, 0.8715, 0.1476, 0.8859, 0.1607, 0.8728, 0.1591, 0.9723, 0.03929, 0.9574, 0.04083, 0.9747, 0.02461, 0.8715, 0.1476, 0.8752, 0.1322, 0.8904, 0.1477, 0.914, 0.04354, 0.8948, 0.04472, 0.8997, 0.03059, 0.04171, 0.8142, 0.06221, 0.821, 0.02032, 0.821, 0.4193, 0.8237, 0.3774, 0.8237, 0.3979, 0.8169, 0.8568, 0.1441, 0.8715, 0.1476, 0.8728, 0.1591, 0.8551, 0.1646, 0.9723, 0.03929, 0.9747, 0.02461, 0.9932, 0.02579, 0.991, 0.04825, 0.8568, 0.1441, 0.8635, 0.1229, 0.8752, 0.1322, 0.8715, 0.1476, 0.8948, 0.04472, 0.8833, 0.0501, 0.8841, 0.02956, 0.8997, 0.03059, 0.2239, 0.5169, 0.3473, 0.5268, 0.3423, 0.545, 0.2321, 0.5475, 0.02645, 0.5392, 0.02642, 0.5205, 0.1416, 0.5153, 0.1377, 0.545, 0.1877, 0.5454, 0.2239, 0.5169, 0.2321, 0.5475, 0.2008, 0.559, 0.1377, 0.545, 0.1416, 0.5153, 0.1782, 0.5319, 0.1659, 0.5526, 0.2222, 0.6801, 0.2215, 0.6837, 0.1942, 0.6525, 0.2258, 0.6566, 0.1577, 0.6531, 0.1376, 0.6831, 0.1369, 0.6789, 0.1323, 0.6587, 0.3445, 0.6666, 0.2222, 0.6801, 0.2258, 0.6566, 0.3483, 0.6478, 0.1323, 0.6587, 0.1369, 0.6789, 0.01815, 0.6793, 0.01922, 0.6616, 0.8728, 0.1591, 0.8859, 0.1607, 0.8903, 0.176, 0.8801, 0.1795, 0.9522, 0.05672, 0.9574, 0.04083, 0.9723, 0.03929, 0.9625, 0.06114, 0.8551, 0.1646, 0.8728, 0.1591, 0.8801, 0.1795, 0.8594, 0.187, 0.9625, 0.06114, 0.9723, 0.03929, 0.991, 0.04825, 0.9831, 0.07118, 0.02032, 0.821, 0.06221, 0.821, 0.06458, 0.8438, 0.02032, 0.8438, 0.375, 0.8465, 0.3774, 0.8237, 0.4193, 0.8237, 0.4193, 0.8465, 0.9518, 0.1644, 0.9635, 0.1743, 0.9525, 0.1946, 0.9393, 0.1863, 0.8903, 0.07033, 0.8833, 0.0501, 0.8948, 0.04472, 0.9036, 0.06406, 0.9291, 0.1627, 0.9518, 0.1644, 0.9393, 0.1863, 0.9233, 0.1785, 0.9036, 0.06406, 0.8948, 0.04472, 0.914, 0.04354, 0.9189, 0.05795, 0.9027, 0.2601, 0.9009, 0.26, 0.8956, 0.2374, 0.9099, 0.2389, 0.9412, 0.118, 0.9335, 0.1398, 0.9317, 0.1396, 0.9269, 0.1179, 0.8956, 0.2374, 0.8994, 0.1983, 0.9109, 0.199, 0.9099, 0.2389, 0.9296, 0.07856, 0.9412, 0.07869, 0.9412, 0.118, 0.9269, 0.1179, 0.3518, 0.6195, 0.2253, 0.6067, 0.3518, 0.6069, 0.01898, 0.6248, 0.1287, 0.6156, 0.01974, 0.6366, 0.2285, 0.6302, 0.2253, 0.6067, 0.3518, 0.6195, 0.01974, 0.6366, 0.1287, 0.6156, 0.1275, 0.636, 0.3401, 0.5683, 0.2385, 0.5905, 0.238, 0.5684, 0.1333, 0.5661, 0.1313, 0.5886, 0.0221, 0.5652, 0.2253, 0.6067, 0.1946, 0.6343, 0.1897, 0.6195, 0.1577, 0.6156, 0.1543, 0.6335, 0.1287, 0.6156, 0.9009, 0.26, 0.9027, 0.2601, 0.9014, 0.2708, 0.9317, 0.1504, 0.9317, 0.1396, 0.9335, 0.1398, 0.9009, 0.26, 0.9014, 0.2708, 0.8914, 0.2662, 0.9422, 0.147, 0.9317, 0.1504, 0.9335, 0.1398, 0.9027, 0.2601, 0.9105, 0.2674, 0.9014, 0.2708, 0.9317, 0.1504, 0.9232, 0.146, 0.9317, 0.1396, 0.9105, 0.2674, 0.9027, 0.2601, 0.9099, 0.2389, 0.9217, 0.2544, 0.9269, 0.1179, 0.9317, 0.1396, 0.9232, 0.146, 0.9136, 0.1318, 0.04215, 0.9265, 0.03595, 0.9219, 0.04981, 0.9218, 0.3898, 0.9244, 0.4036, 0.9246, 0.3974, 0.9292, 0.04981, 0.9218, 0.03595, 0.9219, 0.03153, 0.9079, 0.05565, 0.907, 0.408, 0.9105, 0.4036, 0.9246, 0.3898, 0.9244, 0.3839, 0.9096, 0.9009, 0.26, 0.8914, 0.2662, 0.8811, 0.2509, 0.8956, 0.2374, 0.9541, 0.1331, 0.9422, 0.147, 0.9335, 0.1398, 0.9412, 0.118, 0.238, 0.5684, 0.2385, 0.5905, 0.2095, 0.5756, 0.1558, 0.5736, 0.1313, 0.5886, 0.1333, 0.5661, 0.1946, 0.6343, 0.2253, 0.6067, 0.2285, 0.6302, 0.1275, 0.636, 0.1287, 0.6156, 0.1543, 0.6335, 0.1946, 0.6343, 0.2285, 0.6302, 0.2258, 0.6566, 0.1942, 0.6525, 0.1323, 0.6587, 0.1275, 0.636, 0.1543, 0.6335, 0.1577, 0.6531, 0.2285, 0.6302, 0.3518, 0.6195, 0.3483, 0.6478, 0.2258, 0.6566, 0.01922, 0.6616, 0.01974, 0.6366, 0.1275, 0.636, 0.1323, 0.6587, 0.8994, 0.1983, 0.8956, 0.2374, 0.8801, 0.1795, 0.8903, 0.176, 0.9625, 0.06114, 0.9412, 0.118, 0.9412, 0.07869, 0.9522, 0.05672, 0.8956, 0.2374, 0.8811, 0.2509, 0.8594, 0.187, 0.8801, 0.1795, 0.9831, 0.07118, 0.9541, 0.1331, 0.9412, 0.118, 0.9625, 0.06114, 0.05565, 0.907, 0.03153, 0.9079, 0.02032, 0.8438, 0.06458, 0.8438, 0.4193, 0.8465, 0.408, 0.9105, 0.3839, 0.9096, 0.375, 0.8465, 0.9217, 0.2544, 0.9099, 0.2389, 0.9393, 0.1863, 0.9525, 0.1946, 0.9036, 0.06406, 0.9269, 0.1179, 0.9136, 0.1318, 0.8903, 0.07033, 0.9099, 0.2389, 0.9109, 0.199, 0.9233, 0.1785, 0.9393, 0.1863, 0.9189, 0.05795, 0.9296, 0.07856, 0.9269, 0.1179, 0.9036, 0.06406, 0.3401, 0.5683, 0.238, 0.5684, 0.2321, 0.5475, 0.3423, 0.545, 0.1377, 0.545, 0.1333, 0.5661, 0.0221, 0.5652, 0.02645, 0.5392, 0.238, 0.5684, 0.2095, 0.5756, 0.2008, 0.559, 0.2321, 0.5475, 0.1659, 0.5526, 0.1558, 0.5736, 0.1333, 0.5661, 0.1377, 0.545, 0.022, 0.1966, 0.09648, 0.221, 0.02281, 0.2647, 0.02408, 0.1344, 0.03176, 0.05845, 0.09821, 0.1134, 0.09648, 0.221, 0.1193, 0.293, 0.02996, 0.3171, 0.02281, 0.2647, 0.7714, 0.4932, 0.8133, 0.4956, 0.8109, 0.5447, 0.7825, 0.5571, 0.8676, 0.5032, 0.8502, 0.5615, 0.8109, 0.5447, 0.8133, 0.4956, 0.4486, 0.5024, 0.5087, 0.4956, 0.5078, 0.5442, 0.4661, 0.5597, 0.5577, 0.4976, 0.5369, 0.5604, 0.5078, 0.5442, 0.5087, 0.4956, 0.8676, 0.5032, 0.8133, 0.4956, 0.8127, 0.465, 0.8906, 0.4607, 0.8133, 0.4956, 0.7714, 0.4932, 0.7509, 0.4607, 0.8127, 0.465, 0.7495, 0.5119, 0.7054, 0.5304, 0.671, 0.4848, 0.7198, 0.4641, 0.7714, 0.4932, 0.7495, 0.5119, 0.7198, 0.4641, 0.7509, 0.4607, 0.8903, 0.5153, 0.8676, 0.5032, 0.8906, 0.4607, 0.9202, 0.462, 0.9431, 0.5397, 0.8903, 0.5153, 0.9202, 0.462, 0.9813, 0.4908, 0.5268, 0.3421, 0.5154, 0.3407, 0.4761, 0.2932, 0.504, 0.2959, 0.4696, 0.4141, 0.4707, 0.4009, 0.5154, 0.3407, 0.5268, 0.3421, 0.4102, 0.4269, 0.4427, 0.3959, 0.4707, 0.4009, 0.4696, 0.4141, 0.4413, 0.2692, 0.5029, 0.2961, 0.4439, 0.2978, 0.3789, 0.2692, 0.4413, 0.2692, 0.4439, 0.2978, 0.4137, 0.3407, 0.5577, 0.4976, 0.5087, 0.4956, 0.5109, 0.46, 0.5788, 0.4637, 0.5087, 0.4956, 0.4486, 0.5024, 0.4284, 0.46, 0.5109, 0.46, 0.6218, 0.5427, 0.5793, 0.5193, 0.6112, 0.4713, 0.6627, 0.5009, 0.5793, 0.5193, 0.5577, 0.4976, 0.5788, 0.4637, 0.6112, 0.4713, 0.4486, 0.5024, 0.4253, 0.5143, 0.4001, 0.463, 0.4284, 0.46, 0.4253, 0.5143, 0.3757, 0.536, 0.3395, 0.4923, 0.4001, 0.463, 0.4102, 0.4269, 0.3507, 0.4141, 0.3428, 0.403, 0.3719, 0.3979, 0.3507, 0.4141, 0.2823, 0.3419, 0.2944, 0.3404, 0.3428, 0.403, 0.3107, 0.305, 0.3382, 0.2917, 0.2944, 0.3404, 0.2823, 0.3419, 0.3789, 0.2692, 0.3382, 0.2917, 0.3107, 0.305, 0.3789, 0.2692, 0.3705, 0.296, 0.3382, 0.2917, 0.3789, 0.2692, 0.4137, 0.3407, 0.407, 0.3405, 0.3705, 0.296, 0.4102, 0.4269, 0.4137, 0.3407, 0.4427, 0.3959, 0.407, 0.3405, 0.4137, 0.3407, 0.4102, 0.4269, 0.3719, 0.3979, 0.81, 0.9757, 0.08118, 0.9757, 0.08118, 0.9686, 0.81, 0.9686, 0.81, 0.9828, 0.81, 0.9899, 0.08118, 0.9899, 0.08118, 0.9828, 0.81, 0.9757, 0.81, 0.9828, 0.08118, 0.9828, 0.08118, 0.9757, 0.8445, 0.9682, 0.986, 0.9567, 0.8449, 0.9781, 0.8434, 0.9474, 0.986, 0.9567, 0.8441, 0.9583, 0.8449, 0.9781, 0.986, 0.9567, 0.846, 0.9886, 0.8441, 0.9583, 0.986, 0.9567, 0.8445, 0.9682, 0.775, 0.6419, 0.78, 0.6791, 0.7635, 0.6875, 0.751, 0.6462, 0.8392, 0.6412, 0.873, 0.6599, 0.8469, 0.6961, 0.8285, 0.6874])
me_plane_001.use_remesh_preserve_volume = False
me_plane_001.use_remesh_preserve_attributes = False
me_plane_001.use_mirror_vertex_groups = False
me_plane_001.update()
arm_armature = bpy.data.armatures.new('Armature')  # bones are not reproduced

# ---- objects
ob_armature = bpy.data.objects.new('Armature', arm_armature)
ob_plane = bpy.data.objects.new('Plane', me_plane_001)

# ---- transforms, parenting, visibility, modifiers, constraints
ob_armature.location = (0.0, 0.0, 5.487)
ob_armature.scale = (1.751, 1.751, 1.751)
ob_armature.lineart.crease_threshold = 0.0
ob_plane.parent = ob_armature
ob_plane.matrix_parent_inverse = Matrix(((0.514, 0.0, 0.0, 0.0), (0.0, 0.514, 0.0, 0.0), (0.0, 0.0, 0.514, 1.002), (0.0, 0.0, 0.0, 1.0)))
ob_plane.location = (0.0, 0.0, 0.0)
ob_plane.rotation_euler = (1.571, -1.571, 0.0)
ob_plane.lineart.crease_threshold = 0.0
_vg = ob_plane.vertex_groups.new(name='Ventre')
_vg.add([37, 38, 39, 40, 128, 139, 140, 141, 142, 143, 144, 274, 275, 276, 277, 300, 301, 302, 303, 304, 305, 306, 307], 1.0, 'REPLACE')
_vg = ob_plane.vertex_groups.new(name='Thorax')
_vg.add([4, 36, 41, 42, 43, 44, 45, 46, 47, 48, 49, 102, 103, 104, 105, 106, 107, 108, 109, 137, 138, 269, 270, 271, 272, 273, 286, 287, 288, 289], 1.0, 'REPLACE')
_vg = ob_plane.vertex_groups.new(name='Tete')
_vg.add([3, 5, 6, 7, 8, 9, 10, 11, 12, 13, 14, 15, 16, 17, 18, 19, 20, 21, 22, 23, 24, 25, 26, 27, 28, 29, 30, 31, 34, 35], 1.0, 'REPLACE')
_vg = ob_plane.vertex_groups.new(name='Bras droit')
_vg.add([33, 99, 101, 111, 113, 115, 127, 134, 136, 283, 285], 1.0, 'REPLACE')
_vg = ob_plane.vertex_groups.new(name='Avant bras droit')
_vg.add([117, 119, 121, 123, 125, 130, 132, 279, 281], 1.0, 'REPLACE')
_vg = ob_plane.vertex_groups.new(name='Main droite')
_vg.add([51, 53, 55, 57, 59, 61, 63, 65, 67, 69, 71, 73, 75, 77, 79, 81, 83, 85, 87, 89, 91, 93, 95, 97], 1.0, 'REPLACE')
_vg = ob_plane.vertex_groups.new(name='Bras gauche')
_vg.add([32, 98, 100, 110, 112, 114, 126, 133, 135, 282, 284], 1.0, 'REPLACE')
_vg = ob_plane.vertex_groups.new(name='Avant bras gauche')
_vg.add([116, 118, 120, 122, 124, 129, 131, 278, 280], 1.0, 'REPLACE')
_vg = ob_plane.vertex_groups.new(name='Main gauche')
_vg.add([50, 52, 54, 56, 58, 60, 62, 64, 66, 68, 70, 72, 74, 76, 78, 80, 82, 84, 86, 88, 90, 92, 94, 96], 1.0, 'REPLACE')
_vg = ob_plane.vertex_groups.new(name='Cuisse gauche')
_vg.add([145, 147, 149, 151, 153, 155, 157, 161, 163, 169, 173, 241, 245, 296, 298, 309, 316, 317, 318, 319, 320, 321], 1.0, 'REPLACE')
_vg = ob_plane.vertex_groups.new(name='Tibia gauche')
_vg.add([159, 165, 167, 171, 175, 177, 179, 181, 183, 185, 187, 189, 191, 193, 195, 197, 199, 201, 203, 205, 207, 209, 211, 213, 215, 217, 219, 221, 223, 225, 227, 229, 231, 233, 235, 237, 239, 243, 247, 249, 251, 253, 255, 257, 259, 261, 263, 265, 267, 290, 292, 294], 1.0, 'REPLACE')
_vg = ob_plane.vertex_groups.new(name='Cuisse droite')
_vg.add([146, 148, 150, 152, 154, 156, 158, 162, 164, 170, 174, 242, 246, 297, 299, 308, 310, 311, 312, 313, 314, 315], 1.0, 'REPLACE')
_vg = ob_plane.vertex_groups.new(name='Tibia droit')
_vg.add([160, 166, 168, 172, 176, 178, 180, 182, 184, 186, 188, 190, 192, 194, 196, 198, 200, 202, 204, 206, 208, 210, 212, 214, 216, 218, 220, 222, 224, 226, 228, 230, 232, 234, 236, 238, 240, 244, 248, 250, 252, 254, 256, 258, 260, 262, 264, 266, 268, 291, 293, 295], 1.0, 'REPLACE')
_vg = ob_plane.vertex_groups.new(name='Pique')
_vg.add([0, 1, 2, 322, 323, 324, 325, 326, 327, 328, 329], 1.0, 'REPLACE')
_m = ob_plane.modifiers.new('Armature', 'ARMATURE')
_m.object = ob_armature
_m.use_bone_envelopes = True

# ---- collection membership
col_collection_1.objects.link(ob_armature)
col_collection_1.objects.link(ob_plane)

# ---- scene / render settings (as saved in the file)
scene.frame_start = 1; scene.frame_end = 115; scene.frame_set(1)
scene.render.engine = 'BLENDER_EEVEE_NEXT'
scene.render.image_settings.color_mode = 'RGB'
scene.render.image_settings.compression = 90
scene.render.resolution_percentage = 50
scene.render.dither_intensity = 0.0
scene.render.bake_margin = 2
scene.render.bake_bias = 0.0
scene.cycles.use_denoising = False
scene.cycles.samples = 10
scene.cycles.sampling_pattern = 'TABULATED_SOBOL'
scene.cycles.light_sampling_threshold = 0.0
scene.cycles.use_adaptive_sampling = False
scene.cycles.use_light_tree = False
scene.cycles.blur_glossy = 0.0
scene.cycles.volume_bounces = 1
scene.cycles.pixel_filter_type = 'GAUSSIAN'
scene.cycles.sample_clamp_indirect = 0.0
scene.view_settings.view_transform = 'Standard'
bpy.context.view_layer.update()

# ---- added for rendering (the .blend has no active camera and no usable light): camera, sun
cam_auto = bpy.data.cameras.new('AutoCamera')
cam_auto.lens = 50.0
cam_auto.sensor_width = 36.0
cam_auto.clip_end = 1000.0
ob_auto_camera = bpy.data.objects.new('AutoCamera', cam_auto)
scene.collection.objects.link(ob_auto_camera)
ob_auto_camera.location = (13.8579, -17.427, 17.7535)
ob_auto_camera.rotation_euler = (1.09748, -7.21219e-08, 0.694738)
scene.camera = ob_auto_camera
light_auto_sun = bpy.data.lights.new('AutoSun', 'SUN')
light_auto_sun.energy = 3.0
light_auto_sun.angle = 0.0523599
ob_auto_sun = bpy.data.objects.new('AutoSun', light_auto_sun)
scene.collection.objects.link(ob_auto_sun)
ob_auto_sun.rotation_euler = (0.872665, 0.174533, 0.523599)
bpy.context.view_layer.update()
